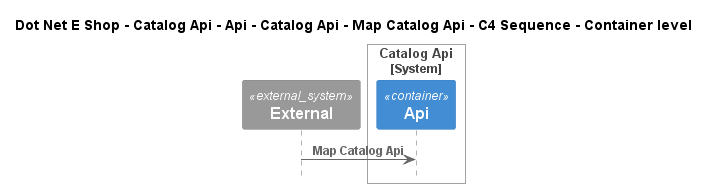

The diagram above was rendered by PlantUML. Its source (embedded in the PNG):
@startuml
!include ..\..\..\..\..\..\..\..\..\.c4s\C4_Sequence.puml

title Dot Net E Shop - Catalog Api - Api - Catalog Api - Map Catalog Api - C4 Sequence - Container level

System_Ext(C4InterFlow.SoftwareSystems.ExternalSystem, "External", "")

System_Boundary(DotNetEShop.SoftwareSystems.CatalogApi, "Catalog Api")
    Container(DotNetEShop.SoftwareSystems.CatalogApi.Containers.Api, "Api", "", "")
Boundary_End()

Rel(C4InterFlow.SoftwareSystems.ExternalSystem, DotNetEShop.SoftwareSystems.CatalogApi.Containers.Api, "Map Catalog Api")


@enduml